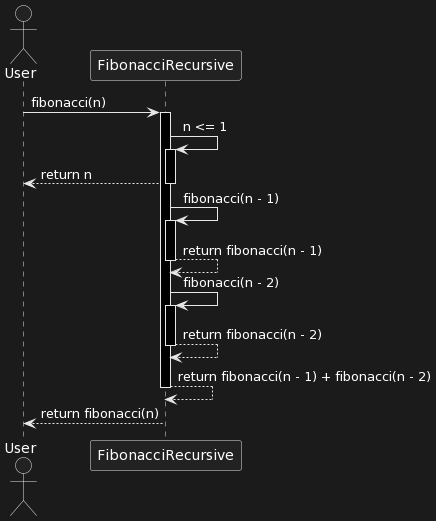

The diagram above was rendered by PlantUML. Its source (embedded in the PNG):
@startuml
actor User

User -> FibonacciRecursive: fibonacci(n)
activate FibonacciRecursive

FibonacciRecursive -> FibonacciRecursive: n <= 1
activate FibonacciRecursive
FibonacciRecursive --> User: return n
deactivate FibonacciRecursive

FibonacciRecursive -> FibonacciRecursive: fibonacci(n - 1)
activate FibonacciRecursive
FibonacciRecursive --> FibonacciRecursive: return fibonacci(n - 1)
deactivate FibonacciRecursive

FibonacciRecursive -> FibonacciRecursive: fibonacci(n - 2)
activate FibonacciRecursive
FibonacciRecursive --> FibonacciRecursive: return fibonacci(n - 2)
deactivate FibonacciRecursive

FibonacciRecursive --> FibonacciRecursive: return fibonacci(n - 1) + fibonacci(n - 2)
deactivate FibonacciRecursive

FibonacciRecursive --> User: return fibonacci(n)
deactivate FibonacciRecursive
@enduml